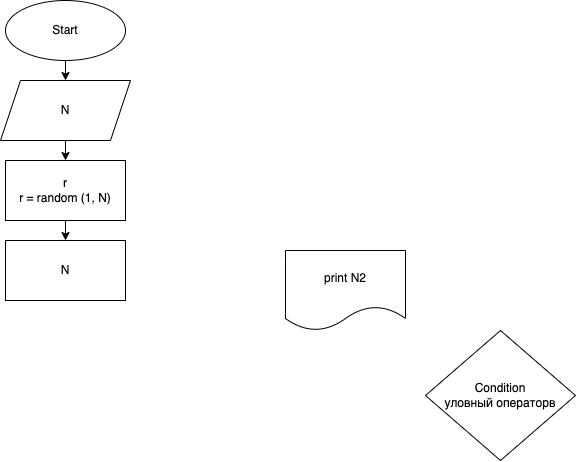

The diagram above was exported from draw.io. Its source (the exported page's mxGraphModel, read from the mxfile embedded in the PNG):
<mxGraphModel dx="801" dy="285" grid="1" gridSize="10" guides="1" tooltips="1" connect="1" arrows="1" fold="1" page="1" pageScale="1" pageWidth="827" pageHeight="1169" math="0" shadow="0">
  <root>
    <mxCell id="0" />
    <mxCell id="1" parent="0" />
    <mxCell id="14" style="edgeStyle=none;html=1;" edge="1" parent="1" source="2" target="6">
      <mxGeometry relative="1" as="geometry" />
    </mxCell>
    <mxCell id="2" value="Start" style="ellipse;whiteSpace=wrap;html=1;" vertex="1" parent="1">
      <mxGeometry x="160" y="10" width="120" height="60" as="geometry" />
    </mxCell>
    <mxCell id="17" value="" style="edgeStyle=none;html=1;" edge="1" parent="1" source="4" target="16">
      <mxGeometry relative="1" as="geometry" />
    </mxCell>
    <mxCell id="4" value="&lt;span&gt;r&lt;/span&gt;&lt;br&gt;&lt;span&gt;r = random (1, N)&lt;/span&gt;" style="whiteSpace=wrap;html=1;" vertex="1" parent="1">
      <mxGeometry x="160" y="170" width="120" height="60" as="geometry" />
    </mxCell>
    <mxCell id="15" style="edgeStyle=none;html=1;" edge="1" parent="1" source="6" target="4">
      <mxGeometry relative="1" as="geometry" />
    </mxCell>
    <mxCell id="6" value="N" style="shape=parallelogram;perimeter=parallelogramPerimeter;whiteSpace=wrap;html=1;fixedSize=1;" vertex="1" parent="1">
      <mxGeometry x="155" y="90" width="130" height="60" as="geometry" />
    </mxCell>
    <mxCell id="7" value="print N2" style="shape=document;whiteSpace=wrap;html=1;boundedLbl=1;" vertex="1" parent="1">
      <mxGeometry x="440" y="260" width="120" height="80" as="geometry" />
    </mxCell>
    <mxCell id="9" value="Condition&lt;br&gt;уловный операторв" style="rhombus;whiteSpace=wrap;html=1;" vertex="1" parent="1">
      <mxGeometry x="580" y="340" width="150" height="130" as="geometry" />
    </mxCell>
    <mxCell id="16" value="N" style="whiteSpace=wrap;html=1;" vertex="1" parent="1">
      <mxGeometry x="160" y="250" width="120" height="60" as="geometry" />
    </mxCell>
  </root>
</mxGraphModel>